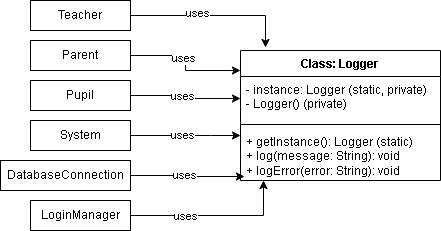

The diagram above was exported from draw.io. Its source (the exported page's mxGraphModel, read from the mxfile embedded in the PNG):
<mxGraphModel dx="872" dy="439" grid="1" gridSize="10" guides="1" tooltips="1" connect="1" arrows="1" fold="1" page="1" pageScale="1" pageWidth="850" pageHeight="1100" math="0" shadow="0">
  <root>
    <mxCell id="0" />
    <mxCell id="1" parent="0" />
    <mxCell id="8vatPgl99lbslr-Fw36w-1" value="Class: Logger" style="swimlane;fontStyle=1;align=center;verticalAlign=top;childLayout=stackLayout;horizontal=1;startSize=26;horizontalStack=0;resizeParent=1;resizeParentMax=0;resizeLast=0;collapsible=1;marginBottom=0;whiteSpace=wrap;html=1;" vertex="1" parent="1">
      <mxGeometry x="350" y="100" width="200" height="130" as="geometry" />
    </mxCell>
    <mxCell id="8vatPgl99lbslr-Fw36w-2" value="&lt;div&gt;- instance: Logger (static, private)&lt;/div&gt;&lt;div&gt;- Logger() (private)&lt;/div&gt;" style="text;strokeColor=none;fillColor=none;align=left;verticalAlign=top;spacingLeft=4;spacingRight=4;overflow=hidden;rotatable=0;points=[[0,0.5],[1,0.5]];portConstraint=eastwest;whiteSpace=wrap;html=1;" vertex="1" parent="8vatPgl99lbslr-Fw36w-1">
      <mxGeometry y="26" width="200" height="44" as="geometry" />
    </mxCell>
    <mxCell id="8vatPgl99lbslr-Fw36w-3" value="" style="line;strokeWidth=1;fillColor=none;align=left;verticalAlign=middle;spacingTop=-1;spacingLeft=3;spacingRight=3;rotatable=0;labelPosition=right;points=[];portConstraint=eastwest;strokeColor=inherit;" vertex="1" parent="8vatPgl99lbslr-Fw36w-1">
      <mxGeometry y="70" width="200" height="8" as="geometry" />
    </mxCell>
    <mxCell id="8vatPgl99lbslr-Fw36w-4" value="&lt;div&gt;+ getInstance(): Logger (static)&lt;/div&gt;&lt;div&gt;+ log(message: String): void&lt;/div&gt;&lt;div&gt;+ logError(error: String): void&lt;/div&gt;" style="text;strokeColor=none;fillColor=none;align=left;verticalAlign=top;spacingLeft=4;spacingRight=4;overflow=hidden;rotatable=0;points=[[0,0.5],[1,0.5]];portConstraint=eastwest;whiteSpace=wrap;html=1;" vertex="1" parent="8vatPgl99lbslr-Fw36w-1">
      <mxGeometry y="78" width="200" height="52" as="geometry" />
    </mxCell>
    <mxCell id="8vatPgl99lbslr-Fw36w-5" value="Parent" style="whiteSpace=wrap;html=1;" vertex="1" parent="1">
      <mxGeometry x="140" y="90" width="100" height="30" as="geometry" />
    </mxCell>
    <mxCell id="8vatPgl99lbslr-Fw36w-14" style="edgeStyle=orthogonalEdgeStyle;rounded=0;orthogonalLoop=1;jettySize=auto;html=1;" edge="1" parent="1" source="8vatPgl99lbslr-Fw36w-6" target="8vatPgl99lbslr-Fw36w-2">
      <mxGeometry relative="1" as="geometry" />
    </mxCell>
    <mxCell id="8vatPgl99lbslr-Fw36w-19" value="uses" style="edgeLabel;html=1;align=center;verticalAlign=middle;resizable=0;points=[];" vertex="1" connectable="0" parent="8vatPgl99lbslr-Fw36w-14">
      <mxGeometry x="-0.0973" relative="1" as="geometry">
        <mxPoint as="offset" />
      </mxGeometry>
    </mxCell>
    <mxCell id="8vatPgl99lbslr-Fw36w-6" value="Pupil" style="whiteSpace=wrap;html=1;" vertex="1" parent="1">
      <mxGeometry x="140" y="130" width="100" height="30" as="geometry" />
    </mxCell>
    <mxCell id="8vatPgl99lbslr-Fw36w-7" value="DatabaseConnection" style="whiteSpace=wrap;html=1;" vertex="1" parent="1">
      <mxGeometry x="110" y="210" width="130" height="30" as="geometry" />
    </mxCell>
    <mxCell id="8vatPgl99lbslr-Fw36w-8" value="Teacher" style="whiteSpace=wrap;html=1;" vertex="1" parent="1">
      <mxGeometry x="140" y="50" width="100" height="30" as="geometry" />
    </mxCell>
    <mxCell id="8vatPgl99lbslr-Fw36w-13" style="edgeStyle=orthogonalEdgeStyle;rounded=0;orthogonalLoop=1;jettySize=auto;html=1;" edge="1" parent="1" source="8vatPgl99lbslr-Fw36w-9" target="8vatPgl99lbslr-Fw36w-4">
      <mxGeometry relative="1" as="geometry">
        <Array as="points">
          <mxPoint x="320" y="185" />
          <mxPoint x="320" y="185" />
        </Array>
      </mxGeometry>
    </mxCell>
    <mxCell id="8vatPgl99lbslr-Fw36w-20" value="uses" style="edgeLabel;html=1;align=center;verticalAlign=middle;resizable=0;points=[];" vertex="1" connectable="0" parent="8vatPgl99lbslr-Fw36w-13">
      <mxGeometry x="-0.0727" y="1" relative="1" as="geometry">
        <mxPoint as="offset" />
      </mxGeometry>
    </mxCell>
    <mxCell id="8vatPgl99lbslr-Fw36w-9" value="System" style="whiteSpace=wrap;html=1;" vertex="1" parent="1">
      <mxGeometry x="140" y="170" width="100" height="30" as="geometry" />
    </mxCell>
    <mxCell id="8vatPgl99lbslr-Fw36w-10" value="LoginManager" style="whiteSpace=wrap;html=1;" vertex="1" parent="1">
      <mxGeometry x="140" y="250" width="100" height="30" as="geometry" />
    </mxCell>
    <mxCell id="8vatPgl99lbslr-Fw36w-11" style="edgeStyle=orthogonalEdgeStyle;rounded=0;orthogonalLoop=1;jettySize=auto;html=1;entryX=0.115;entryY=1;entryDx=0;entryDy=0;entryPerimeter=0;" edge="1" parent="1" source="8vatPgl99lbslr-Fw36w-10" target="8vatPgl99lbslr-Fw36w-4">
      <mxGeometry relative="1" as="geometry">
        <Array as="points">
          <mxPoint x="373" y="265" />
        </Array>
      </mxGeometry>
    </mxCell>
    <mxCell id="8vatPgl99lbslr-Fw36w-22" value="uses" style="edgeLabel;html=1;align=center;verticalAlign=middle;resizable=0;points=[];" vertex="1" connectable="0" parent="8vatPgl99lbslr-Fw36w-11">
      <mxGeometry x="-0.3571" relative="1" as="geometry">
        <mxPoint as="offset" />
      </mxGeometry>
    </mxCell>
    <mxCell id="8vatPgl99lbslr-Fw36w-12" style="edgeStyle=orthogonalEdgeStyle;rounded=0;orthogonalLoop=1;jettySize=auto;html=1;entryX=0.02;entryY=0.923;entryDx=0;entryDy=0;entryPerimeter=0;" edge="1" parent="1" source="8vatPgl99lbslr-Fw36w-7" target="8vatPgl99lbslr-Fw36w-4">
      <mxGeometry relative="1" as="geometry" />
    </mxCell>
    <mxCell id="8vatPgl99lbslr-Fw36w-21" value="uses" style="edgeLabel;html=1;align=center;verticalAlign=middle;resizable=0;points=[];" vertex="1" connectable="0" parent="8vatPgl99lbslr-Fw36w-12">
      <mxGeometry x="-0.0783" y="1" relative="1" as="geometry">
        <mxPoint as="offset" />
      </mxGeometry>
    </mxCell>
    <mxCell id="8vatPgl99lbslr-Fw36w-15" style="edgeStyle=orthogonalEdgeStyle;rounded=0;orthogonalLoop=1;jettySize=auto;html=1;entryX=0;entryY=0.154;entryDx=0;entryDy=0;entryPerimeter=0;" edge="1" parent="1" source="8vatPgl99lbslr-Fw36w-5" target="8vatPgl99lbslr-Fw36w-1">
      <mxGeometry relative="1" as="geometry" />
    </mxCell>
    <mxCell id="8vatPgl99lbslr-Fw36w-18" value="uses" style="edgeLabel;html=1;align=center;verticalAlign=middle;resizable=0;points=[];" vertex="1" connectable="0" parent="8vatPgl99lbslr-Fw36w-15">
      <mxGeometry x="-0.168" y="-2" relative="1" as="geometry">
        <mxPoint as="offset" />
      </mxGeometry>
    </mxCell>
    <mxCell id="8vatPgl99lbslr-Fw36w-16" style="edgeStyle=orthogonalEdgeStyle;rounded=0;orthogonalLoop=1;jettySize=auto;html=1;entryX=0.125;entryY=-0.023;entryDx=0;entryDy=0;entryPerimeter=0;" edge="1" parent="1" source="8vatPgl99lbslr-Fw36w-8" target="8vatPgl99lbslr-Fw36w-1">
      <mxGeometry relative="1" as="geometry" />
    </mxCell>
    <mxCell id="8vatPgl99lbslr-Fw36w-17" value="uses" style="edgeLabel;html=1;align=center;verticalAlign=middle;resizable=0;points=[];" vertex="1" connectable="0" parent="8vatPgl99lbslr-Fw36w-16">
      <mxGeometry x="-0.2096" y="3" relative="1" as="geometry">
        <mxPoint as="offset" />
      </mxGeometry>
    </mxCell>
  </root>
</mxGraphModel>